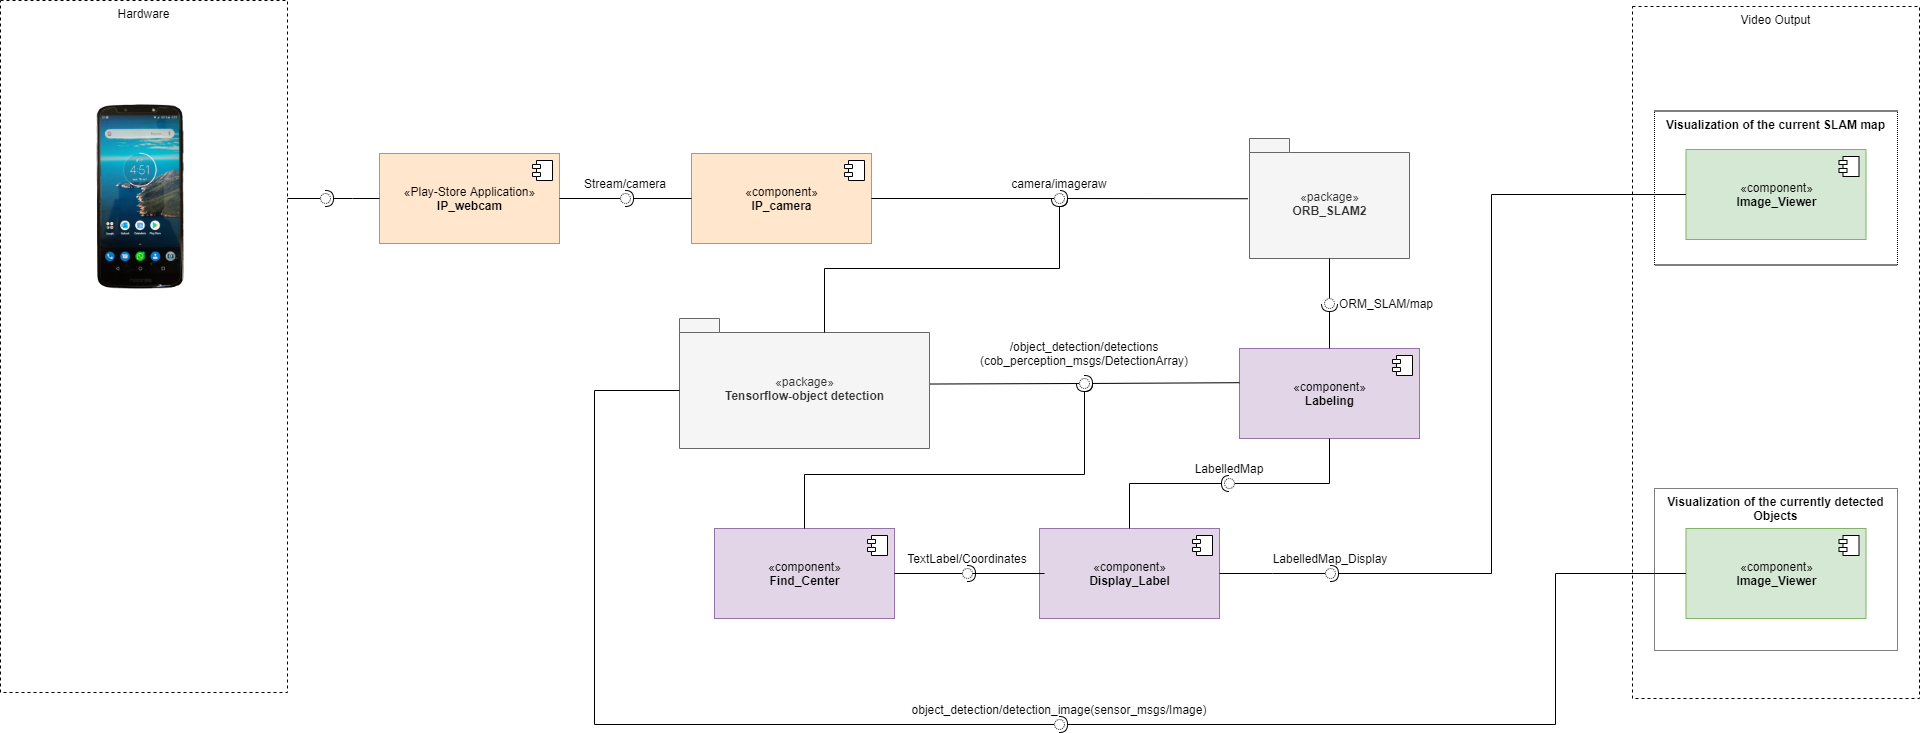

The diagram above was exported from draw.io. Its source (the exported page's mxGraphModel, read from the mxfile embedded in the PNG):
<mxGraphModel dx="782" dy="469" grid="0" gridSize="10" guides="1" tooltips="1" connect="1" arrows="1" fold="1" page="1" pageScale="1" pageWidth="3300" pageHeight="4681" math="0" shadow="0">
  <root>
    <mxCell id="0" />
    <mxCell id="1" parent="0" />
    <mxCell id="ADuzjlCER1aC7GwcWBdu-4" value="Visualization of the currently detected Objects" style="rounded=0;whiteSpace=wrap;html=1;fillColor=none;verticalAlign=top;fontStyle=1;dashed=1;dashPattern=1 1;" parent="1" vertex="1">
      <mxGeometry x="1801" y="565" width="243" height="162" as="geometry" />
    </mxCell>
    <mxCell id="ADuzjlCER1aC7GwcWBdu-1" value="Video Output" style="rounded=0;whiteSpace=wrap;html=1;fillColor=none;dashed=1;verticalAlign=top;" parent="1" vertex="1">
      <mxGeometry x="1779" y="83" width="287" height="692" as="geometry" />
    </mxCell>
    <mxCell id="ADuzjlCER1aC7GwcWBdu-3" value="Visualization of the current SLAM map" style="rounded=0;whiteSpace=wrap;html=1;fillColor=none;verticalAlign=top;fontStyle=1;dashed=1;dashPattern=1 1;" parent="1" vertex="1">
      <mxGeometry x="1801" y="187.5" width="243" height="154" as="geometry" />
    </mxCell>
    <mxCell id="PRxcfqYwy1uv5di5zZh5-15" value="&lt;span style=&quot;font-weight: 400&quot;&gt;«pac&lt;/span&gt;&lt;span style=&quot;font-weight: 400&quot;&gt;kage»&lt;/span&gt;&lt;br&gt;ORB_SLAM2" style="shape=folder;fontStyle=1;spacingTop=10;tabWidth=40;tabHeight=14;tabPosition=left;html=1;fillColor=#f5f5f5;strokeColor=#666666;fontColor=#333333;" parent="1" vertex="1">
      <mxGeometry x="1396" y="215" width="160" height="120" as="geometry" />
    </mxCell>
    <mxCell id="PRxcfqYwy1uv5di5zZh5-2" value="«component»&lt;br&gt;&lt;b&gt;IP_camera&lt;/b&gt;" style="html=1;fillColor=#ffe6cc;strokeColor=#d79b00;" parent="1" vertex="1">
      <mxGeometry x="838" y="230" width="180" height="90" as="geometry" />
    </mxCell>
    <mxCell id="PRxcfqYwy1uv5di5zZh5-3" value="" style="shape=component;jettyWidth=8;jettyHeight=4;" parent="PRxcfqYwy1uv5di5zZh5-2" vertex="1">
      <mxGeometry x="1" width="20" height="20" relative="1" as="geometry">
        <mxPoint x="-27" y="7" as="offset" />
      </mxGeometry>
    </mxCell>
    <mxCell id="PRxcfqYwy1uv5di5zZh5-7" value="«Play-Store Application»&lt;br&gt;&lt;b&gt;IP_webcam&lt;/b&gt;" style="html=1;fillColor=#ffe6cc;strokeColor=#d79b00;" parent="1" vertex="1">
      <mxGeometry x="526" y="230" width="180" height="90" as="geometry" />
    </mxCell>
    <mxCell id="PRxcfqYwy1uv5di5zZh5-8" value="" style="shape=component;jettyWidth=8;jettyHeight=4;" parent="PRxcfqYwy1uv5di5zZh5-7" vertex="1">
      <mxGeometry x="1" width="20" height="20" relative="1" as="geometry">
        <mxPoint x="-27" y="7" as="offset" />
      </mxGeometry>
    </mxCell>
    <mxCell id="PRxcfqYwy1uv5di5zZh5-17" value="&lt;span style=&quot;font-weight: 400&quot;&gt;«pac&lt;/span&gt;&lt;span style=&quot;font-weight: 400&quot;&gt;kage»&lt;/span&gt;&lt;br&gt;Tensorflow-object detection" style="shape=folder;fontStyle=1;spacingTop=10;tabWidth=40;tabHeight=14;tabPosition=left;html=1;fillColor=#f5f5f5;strokeColor=#666666;fontColor=#333333;" parent="1" vertex="1">
      <mxGeometry x="826" y="395" width="250" height="130" as="geometry" />
    </mxCell>
    <mxCell id="PRxcfqYwy1uv5di5zZh5-18" value="«component»&lt;br&gt;&lt;b&gt;Labeling&lt;br&gt;&lt;/b&gt;" style="html=1;fillColor=#e1d5e7;strokeColor=#9673a6;" parent="1" vertex="1">
      <mxGeometry x="1386" y="425" width="180" height="90" as="geometry" />
    </mxCell>
    <mxCell id="PRxcfqYwy1uv5di5zZh5-19" value="" style="shape=component;jettyWidth=8;jettyHeight=4;" parent="PRxcfqYwy1uv5di5zZh5-18" vertex="1">
      <mxGeometry x="1" width="20" height="20" relative="1" as="geometry">
        <mxPoint x="-27" y="7" as="offset" />
      </mxGeometry>
    </mxCell>
    <mxCell id="PRxcfqYwy1uv5di5zZh5-20" value="«component»&lt;br&gt;&lt;b&gt;Find_Center&lt;/b&gt;" style="html=1;fillColor=#e1d5e7;strokeColor=#9673a6;" parent="1" vertex="1">
      <mxGeometry x="861" y="605" width="180" height="90" as="geometry" />
    </mxCell>
    <mxCell id="PRxcfqYwy1uv5di5zZh5-21" value="" style="shape=component;jettyWidth=8;jettyHeight=4;" parent="PRxcfqYwy1uv5di5zZh5-20" vertex="1">
      <mxGeometry x="1" width="20" height="20" relative="1" as="geometry">
        <mxPoint x="-27" y="7" as="offset" />
      </mxGeometry>
    </mxCell>
    <mxCell id="PRxcfqYwy1uv5di5zZh5-22" value="«component»&lt;br&gt;&lt;b&gt;Display_Label&lt;/b&gt;" style="html=1;fillColor=#e1d5e7;strokeColor=#9673a6;" parent="1" vertex="1">
      <mxGeometry x="1186" y="605" width="180" height="90" as="geometry" />
    </mxCell>
    <mxCell id="PRxcfqYwy1uv5di5zZh5-23" value="" style="shape=component;jettyWidth=8;jettyHeight=4;" parent="PRxcfqYwy1uv5di5zZh5-22" vertex="1">
      <mxGeometry x="1" width="20" height="20" relative="1" as="geometry">
        <mxPoint x="-27" y="7" as="offset" />
      </mxGeometry>
    </mxCell>
    <mxCell id="PRxcfqYwy1uv5di5zZh5-35" value="«component»&lt;br&gt;&lt;b&gt;Image_Viewer&lt;/b&gt;" style="html=1;fillColor=#d5e8d4;strokeColor=#82b366;" parent="1" vertex="1">
      <mxGeometry x="1832.5" y="605" width="180" height="90" as="geometry" />
    </mxCell>
    <mxCell id="PRxcfqYwy1uv5di5zZh5-36" value="" style="shape=component;jettyWidth=8;jettyHeight=4;" parent="PRxcfqYwy1uv5di5zZh5-35" vertex="1">
      <mxGeometry x="1" width="20" height="20" relative="1" as="geometry">
        <mxPoint x="-27" y="7" as="offset" />
      </mxGeometry>
    </mxCell>
    <mxCell id="PRxcfqYwy1uv5di5zZh5-37" value="«component»&lt;br&gt;&lt;b&gt;Image_Viewer&lt;br&gt;&lt;/b&gt;" style="html=1;fillColor=#d5e8d4;strokeColor=#82b366;" parent="1" vertex="1">
      <mxGeometry x="1832.5" y="226" width="180" height="90" as="geometry" />
    </mxCell>
    <mxCell id="PRxcfqYwy1uv5di5zZh5-38" value="" style="shape=component;jettyWidth=8;jettyHeight=4;" parent="PRxcfqYwy1uv5di5zZh5-37" vertex="1">
      <mxGeometry x="1" width="20" height="20" relative="1" as="geometry">
        <mxPoint x="-27" y="7" as="offset" />
      </mxGeometry>
    </mxCell>
    <mxCell id="PRxcfqYwy1uv5di5zZh5-49" value="Hardware" style="rounded=0;whiteSpace=wrap;html=1;fillColor=none;dashed=1;verticalAlign=top;" parent="1" vertex="1">
      <mxGeometry x="147" y="77" width="287" height="692" as="geometry" />
    </mxCell>
    <mxCell id="ADuzjlCER1aC7GwcWBdu-21" value="" style="rounded=0;orthogonalLoop=1;jettySize=auto;html=1;endArrow=none;endFill=0;fontSize=12;edgeStyle=elbowEdgeStyle;elbow=vertical;" parent="1" source="PRxcfqYwy1uv5di5zZh5-49" target="ADuzjlCER1aC7GwcWBdu-23" edge="1">
      <mxGeometry relative="1" as="geometry">
        <mxPoint x="456" y="253" as="sourcePoint" />
      </mxGeometry>
    </mxCell>
    <mxCell id="ADuzjlCER1aC7GwcWBdu-22" value="" style="rounded=0;orthogonalLoop=1;jettySize=auto;html=1;endArrow=halfCircle;endFill=0;entryX=0.5;entryY=0.5;entryDx=0;entryDy=0;endSize=6;strokeWidth=1;fontSize=12;edgeStyle=elbowEdgeStyle;elbow=vertical;exitX=0;exitY=0.5;exitDx=0;exitDy=0;" parent="1" source="PRxcfqYwy1uv5di5zZh5-7" target="ADuzjlCER1aC7GwcWBdu-23" edge="1">
      <mxGeometry relative="1" as="geometry">
        <mxPoint x="521" y="275" as="sourcePoint" />
      </mxGeometry>
    </mxCell>
    <mxCell id="ADuzjlCER1aC7GwcWBdu-23" value="" style="ellipse;whiteSpace=wrap;html=1;fontFamily=Helvetica;fontSize=12;fontColor=#000000;align=center;strokeColor=#000000;fillColor=#ffffff;points=[];aspect=fixed;resizable=0;dashed=1;dashPattern=1 1;" parent="1" vertex="1">
      <mxGeometry x="467" y="270" width="10" height="10" as="geometry" />
    </mxCell>
    <mxCell id="ADuzjlCER1aC7GwcWBdu-52" value="" style="rounded=0;orthogonalLoop=1;jettySize=auto;html=1;endArrow=none;endFill=0;fontSize=12;exitX=1;exitY=0.5;exitDx=0;exitDy=0;" parent="1" source="PRxcfqYwy1uv5di5zZh5-7" target="ADuzjlCER1aC7GwcWBdu-54" edge="1">
      <mxGeometry relative="1" as="geometry">
        <mxPoint x="752" y="275" as="sourcePoint" />
      </mxGeometry>
    </mxCell>
    <mxCell id="ADuzjlCER1aC7GwcWBdu-53" value="" style="rounded=0;orthogonalLoop=1;jettySize=auto;html=1;endArrow=halfCircle;endFill=0;entryX=0.5;entryY=0.5;entryDx=0;entryDy=0;endSize=6;strokeWidth=1;fontSize=12;exitX=0;exitY=0.5;exitDx=0;exitDy=0;" parent="1" source="PRxcfqYwy1uv5di5zZh5-2" target="ADuzjlCER1aC7GwcWBdu-54" edge="1">
      <mxGeometry relative="1" as="geometry">
        <mxPoint x="792" y="275" as="sourcePoint" />
      </mxGeometry>
    </mxCell>
    <mxCell id="ADuzjlCER1aC7GwcWBdu-54" value="Stream/camera" style="ellipse;whiteSpace=wrap;html=1;fontFamily=Helvetica;fontSize=12;fontColor=#000000;align=center;strokeColor=#000000;fillColor=#ffffff;points=[];aspect=fixed;resizable=0;dashed=1;dashPattern=1 1;spacingBottom=30;" parent="1" vertex="1">
      <mxGeometry x="767" y="270" width="10" height="10" as="geometry" />
    </mxCell>
    <mxCell id="ADuzjlCER1aC7GwcWBdu-55" value="" style="rounded=0;orthogonalLoop=1;jettySize=auto;html=1;endArrow=none;endFill=0;fontSize=12;exitX=1;exitY=0.5;exitDx=0;exitDy=0;" parent="1" source="PRxcfqYwy1uv5di5zZh5-2" target="ADuzjlCER1aC7GwcWBdu-57" edge="1">
      <mxGeometry relative="1" as="geometry">
        <mxPoint x="1186" y="275" as="sourcePoint" />
      </mxGeometry>
    </mxCell>
    <mxCell id="ADuzjlCER1aC7GwcWBdu-56" value="" style="rounded=0;orthogonalLoop=1;jettySize=auto;html=1;endArrow=halfCircle;endFill=0;entryX=0.5;entryY=0.5;entryDx=0;entryDy=0;endSize=6;strokeWidth=1;fontSize=12;exitX=-0.01;exitY=0.502;exitDx=0;exitDy=0;exitPerimeter=0;" parent="1" source="PRxcfqYwy1uv5di5zZh5-15" target="ADuzjlCER1aC7GwcWBdu-57" edge="1">
      <mxGeometry relative="1" as="geometry">
        <mxPoint x="1226" y="275" as="sourcePoint" />
      </mxGeometry>
    </mxCell>
    <mxCell id="ADuzjlCER1aC7GwcWBdu-57" value="camera/imageraw" style="ellipse;whiteSpace=wrap;html=1;fontFamily=Helvetica;fontSize=12;fontColor=#000000;align=center;strokeColor=#000000;fillColor=#ffffff;points=[];aspect=fixed;resizable=0;dashed=1;dashPattern=1 1;spacingBottom=30;" parent="1" vertex="1">
      <mxGeometry x="1201" y="270" width="10" height="10" as="geometry" />
    </mxCell>
    <mxCell id="ADuzjlCER1aC7GwcWBdu-61" value="" style="rounded=0;orthogonalLoop=1;jettySize=auto;html=1;endArrow=halfCircle;endFill=0;endSize=6;strokeWidth=1;fontSize=12;exitX=0;exitY=0;exitDx=145;exitDy=14;exitPerimeter=0;edgeStyle=elbowEdgeStyle;elbow=vertical;targetPerimeterSpacing=-5;" parent="1" source="PRxcfqYwy1uv5di5zZh5-17" target="ADuzjlCER1aC7GwcWBdu-57" edge="1">
      <mxGeometry relative="1" as="geometry">
        <mxPoint x="1121" y="346" as="sourcePoint" />
        <mxPoint x="1206" y="298" as="targetPoint" />
      </mxGeometry>
    </mxCell>
    <mxCell id="ADuzjlCER1aC7GwcWBdu-67" value="" style="rounded=0;orthogonalLoop=1;jettySize=auto;html=1;endArrow=none;endFill=0;fontSize=12;exitX=1.004;exitY=0.504;exitDx=0;exitDy=0;exitPerimeter=0;" parent="1" source="PRxcfqYwy1uv5di5zZh5-17" target="ADuzjlCER1aC7GwcWBdu-69" edge="1">
      <mxGeometry relative="1" as="geometry">
        <mxPoint x="1104" y="460" as="sourcePoint" />
      </mxGeometry>
    </mxCell>
    <mxCell id="ADuzjlCER1aC7GwcWBdu-68" value="" style="rounded=0;orthogonalLoop=1;jettySize=auto;html=1;endArrow=halfCircle;endFill=0;endSize=6;strokeWidth=1;fontSize=12;exitX=0;exitY=0.38;exitDx=0;exitDy=0;exitPerimeter=0;targetPerimeterSpacing=-5;" parent="1" source="PRxcfqYwy1uv5di5zZh5-18" target="ADuzjlCER1aC7GwcWBdu-69" edge="1">
      <mxGeometry relative="1" as="geometry">
        <mxPoint x="1251" y="460" as="sourcePoint" />
        <mxPoint x="1248" y="460" as="targetPoint" />
      </mxGeometry>
    </mxCell>
    <mxCell id="ADuzjlCER1aC7GwcWBdu-69" value="/object_detection/detections (cob_perception_msgs/DetectionArray)" style="ellipse;whiteSpace=wrap;html=1;fontFamily=Helvetica;fontSize=12;fontColor=#000000;align=center;strokeColor=#000000;fillColor=#ffffff;points=[];aspect=fixed;resizable=0;dashed=1;dashPattern=1 1;spacingBottom=60;" parent="1" vertex="1">
      <mxGeometry x="1226" y="455" width="10" height="10" as="geometry" />
    </mxCell>
    <mxCell id="ADuzjlCER1aC7GwcWBdu-71" value="" style="rounded=0;orthogonalLoop=1;jettySize=auto;html=1;endArrow=halfCircle;endFill=0;endSize=6;strokeWidth=1;fontSize=12;exitX=0.5;exitY=0;exitDx=0;exitDy=0;edgeStyle=elbowEdgeStyle;elbow=vertical;targetPerimeterSpacing=-5;" parent="1" source="PRxcfqYwy1uv5di5zZh5-20" target="ADuzjlCER1aC7GwcWBdu-69" edge="1">
      <mxGeometry relative="1" as="geometry">
        <mxPoint x="1135" y="554" as="sourcePoint" />
        <mxPoint x="1232" y="471" as="targetPoint" />
        <Array as="points">
          <mxPoint x="1125" y="551" />
        </Array>
      </mxGeometry>
    </mxCell>
    <mxCell id="ADuzjlCER1aC7GwcWBdu-75" value="" style="rounded=0;orthogonalLoop=1;jettySize=auto;html=1;endArrow=none;endFill=0;fontSize=12;exitX=0.5;exitY=1;exitDx=0;exitDy=0;exitPerimeter=0;" parent="1" source="PRxcfqYwy1uv5di5zZh5-15" target="ADuzjlCER1aC7GwcWBdu-77" edge="1">
      <mxGeometry relative="1" as="geometry">
        <mxPoint x="1450" y="380" as="sourcePoint" />
      </mxGeometry>
    </mxCell>
    <mxCell id="ADuzjlCER1aC7GwcWBdu-76" value="" style="rounded=0;orthogonalLoop=1;jettySize=auto;html=1;endArrow=halfCircle;endFill=0;entryX=0.5;entryY=0.5;entryDx=0;entryDy=0;endSize=6;strokeWidth=1;fontSize=12;exitX=0.5;exitY=0;exitDx=0;exitDy=0;" parent="1" source="PRxcfqYwy1uv5di5zZh5-18" target="ADuzjlCER1aC7GwcWBdu-77" edge="1">
      <mxGeometry relative="1" as="geometry">
        <mxPoint x="1438" y="365" as="sourcePoint" />
      </mxGeometry>
    </mxCell>
    <mxCell id="ADuzjlCER1aC7GwcWBdu-77" value="ORM_SLAM/map" style="ellipse;whiteSpace=wrap;fontFamily=Helvetica;fontSize=12;fontColor=#000000;align=center;strokeColor=#000000;fillColor=#ffffff;points=[];aspect=fixed;resizable=0;dashed=1;dashPattern=1 1;spacingBottom=0;spacingLeft=113;" parent="1" vertex="1">
      <mxGeometry x="1471" y="375" width="10" height="10" as="geometry" />
    </mxCell>
    <mxCell id="ADuzjlCER1aC7GwcWBdu-78" value="" style="rounded=0;orthogonalLoop=1;jettySize=auto;html=1;endArrow=none;endFill=0;fontSize=12;exitX=0.5;exitY=1;exitDx=0;exitDy=0;edgeStyle=elbowEdgeStyle;" parent="1" source="PRxcfqYwy1uv5di5zZh5-18" target="ADuzjlCER1aC7GwcWBdu-80" edge="1">
      <mxGeometry relative="1" as="geometry">
        <mxPoint x="1356" y="560" as="sourcePoint" />
        <Array as="points">
          <mxPoint x="1476" y="539" />
        </Array>
      </mxGeometry>
    </mxCell>
    <mxCell id="ADuzjlCER1aC7GwcWBdu-79" value="" style="rounded=0;orthogonalLoop=1;jettySize=auto;html=1;endArrow=halfCircle;endFill=0;entryX=0.5;entryY=0.5;entryDx=0;entryDy=0;endSize=6;strokeWidth=1;fontSize=12;exitX=0.5;exitY=0;exitDx=0;exitDy=0;edgeStyle=elbowEdgeStyle;" parent="1" source="PRxcfqYwy1uv5di5zZh5-22" target="ADuzjlCER1aC7GwcWBdu-80" edge="1">
      <mxGeometry relative="1" as="geometry">
        <mxPoint x="1396" y="560" as="sourcePoint" />
        <Array as="points">
          <mxPoint x="1276" y="585" />
        </Array>
      </mxGeometry>
    </mxCell>
    <mxCell id="ADuzjlCER1aC7GwcWBdu-80" value="LabelledMap" style="ellipse;whiteSpace=wrap;html=1;fontFamily=Helvetica;fontSize=12;fontColor=#000000;align=center;strokeColor=#000000;fillColor=#ffffff;points=[];aspect=fixed;resizable=0;dashed=1;dashPattern=1 1;spacingBottom=30;direction=west;" parent="1" vertex="1">
      <mxGeometry x="1371" y="555" width="10" height="10" as="geometry" />
    </mxCell>
    <mxCell id="ADuzjlCER1aC7GwcWBdu-81" value="" style="rounded=0;orthogonalLoop=1;jettySize=auto;html=1;endArrow=none;endFill=0;fontSize=12;exitX=1;exitY=0.5;exitDx=0;exitDy=0;" parent="1" source="PRxcfqYwy1uv5di5zZh5-20" target="ADuzjlCER1aC7GwcWBdu-83" edge="1">
      <mxGeometry relative="1" as="geometry">
        <mxPoint x="1094" y="650" as="sourcePoint" />
      </mxGeometry>
    </mxCell>
    <mxCell id="ADuzjlCER1aC7GwcWBdu-82" value="" style="rounded=0;orthogonalLoop=1;jettySize=auto;html=1;endArrow=halfCircle;endFill=0;entryX=0.5;entryY=0.5;entryDx=0;entryDy=0;endSize=6;strokeWidth=1;fontSize=12;exitX=0;exitY=0.5;exitDx=0;exitDy=0;" parent="1" source="PRxcfqYwy1uv5di5zZh5-22" target="ADuzjlCER1aC7GwcWBdu-83" edge="1">
      <mxGeometry relative="1" as="geometry">
        <mxPoint x="1134" y="650" as="sourcePoint" />
      </mxGeometry>
    </mxCell>
    <mxCell id="ADuzjlCER1aC7GwcWBdu-84" value="" style="edgeStyle=elbowEdgeStyle;rounded=0;orthogonalLoop=1;jettySize=auto;html=1;startArrow=none;startFill=0;endArrow=none;endFill=0;targetPerimeterSpacing=-5;fontSize=12;" parent="1" source="ADuzjlCER1aC7GwcWBdu-83" target="PRxcfqYwy1uv5di5zZh5-22" edge="1">
      <mxGeometry relative="1" as="geometry" />
    </mxCell>
    <mxCell id="ADuzjlCER1aC7GwcWBdu-83" value="TextLabel/Coordinates" style="ellipse;whiteSpace=wrap;html=1;fontFamily=Helvetica;fontSize=12;fontColor=#000000;align=center;strokeColor=#000000;fillColor=#ffffff;points=[];aspect=fixed;resizable=0;dashed=1;dashPattern=1 1;spacingBottom=30;" parent="1" vertex="1">
      <mxGeometry x="1109" y="645" width="10" height="10" as="geometry" />
    </mxCell>
    <mxCell id="ADuzjlCER1aC7GwcWBdu-85" value="" style="rounded=0;orthogonalLoop=1;jettySize=auto;html=1;endArrow=none;endFill=0;fontSize=12;exitX=1;exitY=0.5;exitDx=0;exitDy=0;edgeStyle=elbowEdgeStyle;elbow=vertical;" parent="1" source="PRxcfqYwy1uv5di5zZh5-22" target="ADuzjlCER1aC7GwcWBdu-87" edge="1">
      <mxGeometry relative="1" as="geometry">
        <mxPoint x="1456" y="653" as="sourcePoint" />
      </mxGeometry>
    </mxCell>
    <mxCell id="ADuzjlCER1aC7GwcWBdu-86" value="" style="rounded=0;orthogonalLoop=1;jettySize=auto;html=1;endArrow=halfCircle;endFill=0;entryX=0.5;entryY=0.5;entryDx=0;entryDy=0;endSize=6;strokeWidth=1;fontSize=12;exitX=0;exitY=0.5;exitDx=0;exitDy=0;edgeStyle=elbowEdgeStyle;" parent="1" source="PRxcfqYwy1uv5di5zZh5-37" target="ADuzjlCER1aC7GwcWBdu-87" edge="1">
      <mxGeometry relative="1" as="geometry">
        <mxPoint x="1496" y="653" as="sourcePoint" />
        <Array as="points">
          <mxPoint x="1638" y="509" />
        </Array>
      </mxGeometry>
    </mxCell>
    <mxCell id="ADuzjlCER1aC7GwcWBdu-87" value="LabelledMap_Display" style="ellipse;whiteSpace=wrap;html=1;fontFamily=Helvetica;fontSize=12;fontColor=#000000;align=center;strokeColor=#000000;fillColor=#ffffff;points=[];aspect=fixed;resizable=0;dashed=1;dashPattern=1 1;spacingBottom=30;" parent="1" vertex="1">
      <mxGeometry x="1472" y="645" width="10" height="10" as="geometry" />
    </mxCell>
    <mxCell id="ADuzjlCER1aC7GwcWBdu-89" value="" style="rounded=0;orthogonalLoop=1;jettySize=auto;html=1;endArrow=none;endFill=0;fontSize=12;exitX=0;exitY=0;exitDx=0;exitDy=72;exitPerimeter=0;edgeStyle=elbowEdgeStyle;" parent="1" source="PRxcfqYwy1uv5di5zZh5-17" target="ADuzjlCER1aC7GwcWBdu-91" edge="1">
      <mxGeometry relative="1" as="geometry">
        <mxPoint x="1186" y="801" as="sourcePoint" />
        <Array as="points">
          <mxPoint x="741" y="623" />
        </Array>
      </mxGeometry>
    </mxCell>
    <mxCell id="ADuzjlCER1aC7GwcWBdu-90" value="" style="rounded=0;orthogonalLoop=1;jettySize=auto;html=1;endArrow=halfCircle;endFill=0;entryX=0.5;entryY=0.5;entryDx=0;entryDy=0;endSize=6;strokeWidth=1;fontSize=12;exitX=0;exitY=0.5;exitDx=0;exitDy=0;edgeStyle=elbowEdgeStyle;" parent="1" source="PRxcfqYwy1uv5di5zZh5-35" target="ADuzjlCER1aC7GwcWBdu-91" edge="1">
      <mxGeometry relative="1" as="geometry">
        <mxPoint x="1226" y="801" as="sourcePoint" />
        <Array as="points">
          <mxPoint x="1702" y="711" />
        </Array>
      </mxGeometry>
    </mxCell>
    <mxCell id="ADuzjlCER1aC7GwcWBdu-91" value="object_detection/detection_image(sensor_msgs/Image)" style="ellipse;whiteSpace=wrap;html=1;fontFamily=Helvetica;fontSize=12;fontColor=#000000;align=center;strokeColor=#000000;fillColor=#ffffff;points=[];aspect=fixed;resizable=0;dashed=1;dashPattern=1 1;spacingBottom=30;" parent="1" vertex="1">
      <mxGeometry x="1201" y="796" width="10" height="10" as="geometry" />
    </mxCell>
    <mxCell id="ADuzjlCER1aC7GwcWBdu-93" value="" style="shape=image;imageAspect=0;aspect=fixed;verticalLabelPosition=bottom;verticalAlign=top;dashed=1;fillColor=none;image=https://upload.wikimedia.org/wikipedia/commons/5/58/Moto_E5_Plus_XT1924-1_Black.png;" parent="1" vertex="1">
      <mxGeometry x="239" y="177.5" width="97.88" height="195" as="geometry" />
    </mxCell>
  </root>
</mxGraphModel>